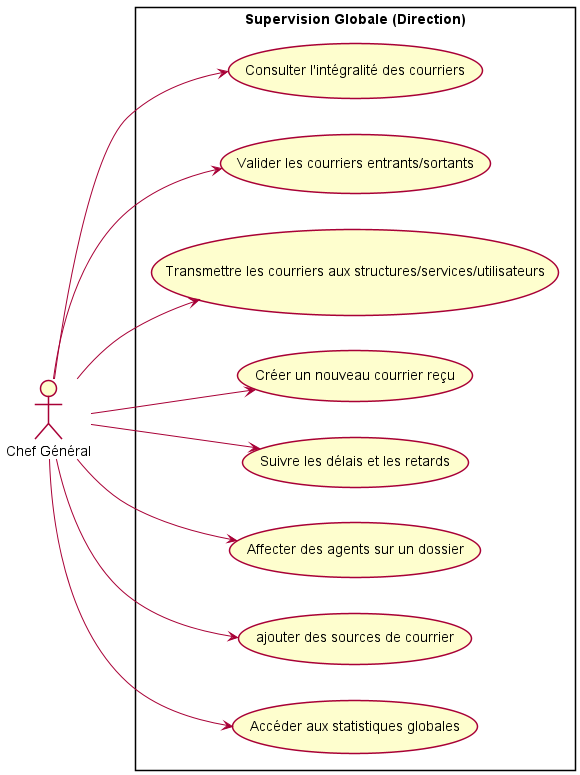

The diagram above was rendered by PlantUML. Its source (embedded in the PNG):
@startuml usecase_chef_general
left to right direction
skinparam shadowing false

actor "Chef Général" as CG

rectangle "Supervision Globale (Direction)" {
    usecase "Consulter l'intégralité des courriers" as UC1
    usecase "Valider les courriers entrants/sortants" as UC2
    usecase "Transmettre les courriers aux structures/services/utilisateurs" as UC3
    usecase "Créer un nouveau courrier reçu" as UC4
    usecase "Suivre les délais et les retards" as UC5
    usecase "Affecter des agents sur un dossier" as UC6
    usecase "ajouter des sources de courrier" as UC7
    usecase "Accéder aux statistiques globales" as UC8
}

CG --> UC1
CG --> UC2
CG --> UC3
CG --> UC4
CG --> UC5
CG --> UC6
CG --> UC7
CG --> UC8
@enduml